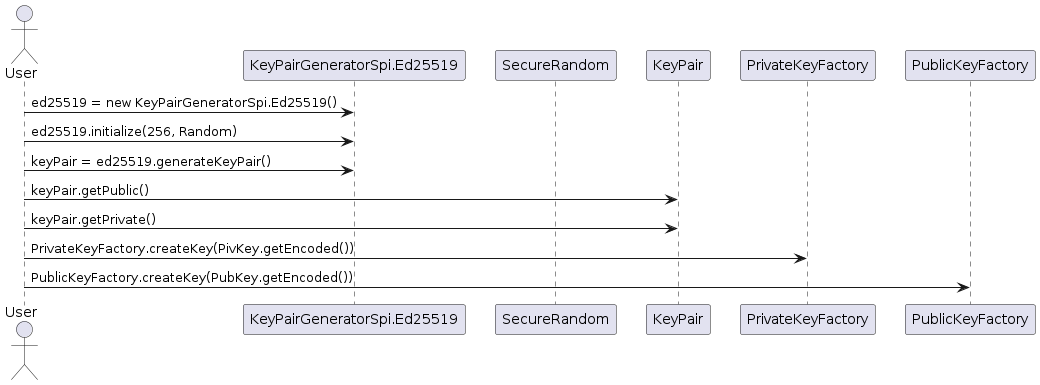

The diagram above was rendered by PlantUML. Its source (embedded in the PNG):
@startuml
skinparam participantPadding 10

actor User

participant "KeyPairGeneratorSpi.Ed25519" as KPG
participant "SecureRandom" as Random
participant "KeyPair" as KP
participant "PrivateKeyFactory" as PKFactory
participant "PublicKeyFactory" as PubKFactory

User -> KPG: ed25519 = new KeyPairGeneratorSpi.Ed25519()
User -> KPG: ed25519.initialize(256, Random)
User -> KPG: keyPair = ed25519.generateKeyPair()
User -> KP: keyPair.getPublic()
User -> KP: keyPair.getPrivate()
User -> PKFactory: PrivateKeyFactory.createKey(PivKey.getEncoded())
User -> PubKFactory: PublicKeyFactory.createKey(PubKey.getEncoded())

@enduml